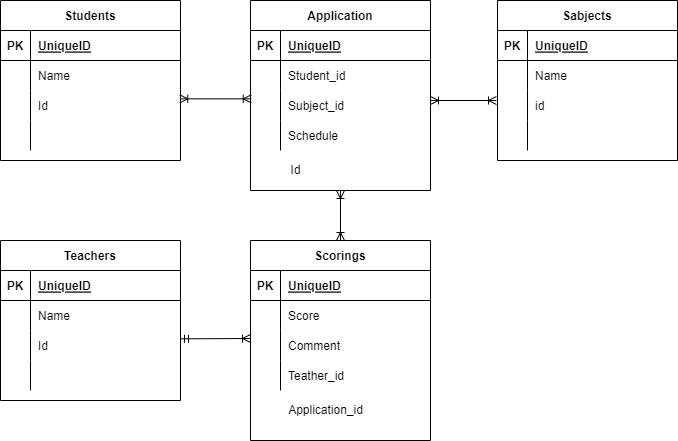

The diagram above was exported from draw.io. Its source (the exported page's mxGraphModel, read from the mxfile embedded in the PNG):
<mxGraphModel dx="162" dy="431" grid="1" gridSize="10" guides="1" tooltips="1" connect="1" arrows="1" fold="1" page="1" pageScale="1" pageWidth="827" pageHeight="1169" math="0" shadow="0">
  <root>
    <mxCell id="0" />
    <mxCell id="1" parent="0" />
    <mxCell id="2" value="Students" style="shape=table;startSize=30;container=1;collapsible=1;childLayout=tableLayout;fixedRows=1;rowLines=0;fontStyle=1;align=center;resizeLast=1;" parent="1" vertex="1">
      <mxGeometry x="150" y="100" width="180" height="160" as="geometry" />
    </mxCell>
    <mxCell id="3" value="" style="shape=partialRectangle;collapsible=0;dropTarget=0;pointerEvents=0;fillColor=none;top=0;left=0;bottom=1;right=0;points=[[0,0.5],[1,0.5]];portConstraint=eastwest;" parent="2" vertex="1">
      <mxGeometry y="30" width="180" height="30" as="geometry" />
    </mxCell>
    <mxCell id="4" value="PK" style="shape=partialRectangle;connectable=0;fillColor=none;top=0;left=0;bottom=0;right=0;fontStyle=1;overflow=hidden;" parent="3" vertex="1">
      <mxGeometry width="30" height="30" as="geometry">
        <mxRectangle width="30" height="30" as="alternateBounds" />
      </mxGeometry>
    </mxCell>
    <mxCell id="5" value="UniqueID" style="shape=partialRectangle;connectable=0;fillColor=none;top=0;left=0;bottom=0;right=0;align=left;spacingLeft=6;fontStyle=5;overflow=hidden;" parent="3" vertex="1">
      <mxGeometry x="30" width="150" height="30" as="geometry">
        <mxRectangle width="150" height="30" as="alternateBounds" />
      </mxGeometry>
    </mxCell>
    <mxCell id="6" value="" style="shape=partialRectangle;collapsible=0;dropTarget=0;pointerEvents=0;fillColor=none;top=0;left=0;bottom=0;right=0;points=[[0,0.5],[1,0.5]];portConstraint=eastwest;" parent="2" vertex="1">
      <mxGeometry y="60" width="180" height="30" as="geometry" />
    </mxCell>
    <mxCell id="7" value="" style="shape=partialRectangle;connectable=0;fillColor=none;top=0;left=0;bottom=0;right=0;editable=1;overflow=hidden;" parent="6" vertex="1">
      <mxGeometry width="30" height="30" as="geometry">
        <mxRectangle width="30" height="30" as="alternateBounds" />
      </mxGeometry>
    </mxCell>
    <mxCell id="8" value="Name" style="shape=partialRectangle;connectable=0;fillColor=none;top=0;left=0;bottom=0;right=0;align=left;spacingLeft=6;overflow=hidden;" parent="6" vertex="1">
      <mxGeometry x="30" width="150" height="30" as="geometry">
        <mxRectangle width="150" height="30" as="alternateBounds" />
      </mxGeometry>
    </mxCell>
    <mxCell id="9" value="" style="shape=partialRectangle;collapsible=0;dropTarget=0;pointerEvents=0;fillColor=none;top=0;left=0;bottom=0;right=0;points=[[0,0.5],[1,0.5]];portConstraint=eastwest;" parent="2" vertex="1">
      <mxGeometry y="90" width="180" height="30" as="geometry" />
    </mxCell>
    <mxCell id="10" value="" style="shape=partialRectangle;connectable=0;fillColor=none;top=0;left=0;bottom=0;right=0;editable=1;overflow=hidden;" parent="9" vertex="1">
      <mxGeometry width="30" height="30" as="geometry">
        <mxRectangle width="30" height="30" as="alternateBounds" />
      </mxGeometry>
    </mxCell>
    <mxCell id="11" value="Id" style="shape=partialRectangle;connectable=0;fillColor=none;top=0;left=0;bottom=0;right=0;align=left;spacingLeft=6;overflow=hidden;" parent="9" vertex="1">
      <mxGeometry x="30" width="150" height="30" as="geometry">
        <mxRectangle width="150" height="30" as="alternateBounds" />
      </mxGeometry>
    </mxCell>
    <mxCell id="12" value="" style="shape=partialRectangle;collapsible=0;dropTarget=0;pointerEvents=0;fillColor=none;top=0;left=0;bottom=0;right=0;points=[[0,0.5],[1,0.5]];portConstraint=eastwest;" parent="2" vertex="1">
      <mxGeometry y="120" width="180" height="30" as="geometry" />
    </mxCell>
    <mxCell id="13" value="" style="shape=partialRectangle;connectable=0;fillColor=none;top=0;left=0;bottom=0;right=0;editable=1;overflow=hidden;" parent="12" vertex="1">
      <mxGeometry width="30" height="30" as="geometry">
        <mxRectangle width="30" height="30" as="alternateBounds" />
      </mxGeometry>
    </mxCell>
    <mxCell id="14" value="" style="shape=partialRectangle;connectable=0;fillColor=none;top=0;left=0;bottom=0;right=0;align=left;spacingLeft=6;overflow=hidden;" parent="12" vertex="1">
      <mxGeometry x="30" width="150" height="30" as="geometry">
        <mxRectangle width="150" height="30" as="alternateBounds" />
      </mxGeometry>
    </mxCell>
    <mxCell id="15" value="Sabjects" style="shape=table;startSize=30;container=1;collapsible=1;childLayout=tableLayout;fixedRows=1;rowLines=0;fontStyle=1;align=center;resizeLast=1;" parent="1" vertex="1">
      <mxGeometry x="647" y="100" width="180" height="160" as="geometry" />
    </mxCell>
    <mxCell id="16" value="" style="shape=partialRectangle;collapsible=0;dropTarget=0;pointerEvents=0;fillColor=none;top=0;left=0;bottom=1;right=0;points=[[0,0.5],[1,0.5]];portConstraint=eastwest;" parent="15" vertex="1">
      <mxGeometry y="30" width="180" height="30" as="geometry" />
    </mxCell>
    <mxCell id="17" value="PK" style="shape=partialRectangle;connectable=0;fillColor=none;top=0;left=0;bottom=0;right=0;fontStyle=1;overflow=hidden;" parent="16" vertex="1">
      <mxGeometry width="30" height="30" as="geometry">
        <mxRectangle width="30" height="30" as="alternateBounds" />
      </mxGeometry>
    </mxCell>
    <mxCell id="18" value="UniqueID" style="shape=partialRectangle;connectable=0;fillColor=none;top=0;left=0;bottom=0;right=0;align=left;spacingLeft=6;fontStyle=5;overflow=hidden;" parent="16" vertex="1">
      <mxGeometry x="30" width="150" height="30" as="geometry">
        <mxRectangle width="150" height="30" as="alternateBounds" />
      </mxGeometry>
    </mxCell>
    <mxCell id="19" value="" style="shape=partialRectangle;collapsible=0;dropTarget=0;pointerEvents=0;fillColor=none;top=0;left=0;bottom=0;right=0;points=[[0,0.5],[1,0.5]];portConstraint=eastwest;" parent="15" vertex="1">
      <mxGeometry y="60" width="180" height="30" as="geometry" />
    </mxCell>
    <mxCell id="20" value="" style="shape=partialRectangle;connectable=0;fillColor=none;top=0;left=0;bottom=0;right=0;editable=1;overflow=hidden;" parent="19" vertex="1">
      <mxGeometry width="30" height="30" as="geometry">
        <mxRectangle width="30" height="30" as="alternateBounds" />
      </mxGeometry>
    </mxCell>
    <mxCell id="21" value="Name" style="shape=partialRectangle;connectable=0;fillColor=none;top=0;left=0;bottom=0;right=0;align=left;spacingLeft=6;overflow=hidden;" parent="19" vertex="1">
      <mxGeometry x="30" width="150" height="30" as="geometry">
        <mxRectangle width="150" height="30" as="alternateBounds" />
      </mxGeometry>
    </mxCell>
    <mxCell id="22" value="" style="shape=partialRectangle;collapsible=0;dropTarget=0;pointerEvents=0;fillColor=none;top=0;left=0;bottom=0;right=0;points=[[0,0.5],[1,0.5]];portConstraint=eastwest;" parent="15" vertex="1">
      <mxGeometry y="90" width="180" height="30" as="geometry" />
    </mxCell>
    <mxCell id="23" value="" style="shape=partialRectangle;connectable=0;fillColor=none;top=0;left=0;bottom=0;right=0;editable=1;overflow=hidden;" parent="22" vertex="1">
      <mxGeometry width="30" height="30" as="geometry">
        <mxRectangle width="30" height="30" as="alternateBounds" />
      </mxGeometry>
    </mxCell>
    <mxCell id="24" value="id" style="shape=partialRectangle;connectable=0;fillColor=none;top=0;left=0;bottom=0;right=0;align=left;spacingLeft=6;overflow=hidden;" parent="22" vertex="1">
      <mxGeometry x="30" width="150" height="30" as="geometry">
        <mxRectangle width="150" height="30" as="alternateBounds" />
      </mxGeometry>
    </mxCell>
    <mxCell id="25" value="" style="shape=partialRectangle;collapsible=0;dropTarget=0;pointerEvents=0;fillColor=none;top=0;left=0;bottom=0;right=0;points=[[0,0.5],[1,0.5]];portConstraint=eastwest;" parent="15" vertex="1">
      <mxGeometry y="120" width="180" height="30" as="geometry" />
    </mxCell>
    <mxCell id="26" value="" style="shape=partialRectangle;connectable=0;fillColor=none;top=0;left=0;bottom=0;right=0;editable=1;overflow=hidden;" parent="25" vertex="1">
      <mxGeometry width="30" height="30" as="geometry">
        <mxRectangle width="30" height="30" as="alternateBounds" />
      </mxGeometry>
    </mxCell>
    <mxCell id="27" value="" style="shape=partialRectangle;connectable=0;fillColor=none;top=0;left=0;bottom=0;right=0;align=left;spacingLeft=6;overflow=hidden;" parent="25" vertex="1">
      <mxGeometry x="30" width="150" height="30" as="geometry">
        <mxRectangle width="150" height="30" as="alternateBounds" />
      </mxGeometry>
    </mxCell>
    <mxCell id="28" value="Teachers" style="shape=table;startSize=30;container=1;collapsible=1;childLayout=tableLayout;fixedRows=1;rowLines=0;fontStyle=1;align=center;resizeLast=1;" parent="1" vertex="1">
      <mxGeometry x="150" y="340" width="180" height="160" as="geometry" />
    </mxCell>
    <mxCell id="29" value="" style="shape=partialRectangle;collapsible=0;dropTarget=0;pointerEvents=0;fillColor=none;top=0;left=0;bottom=1;right=0;points=[[0,0.5],[1,0.5]];portConstraint=eastwest;" parent="28" vertex="1">
      <mxGeometry y="30" width="180" height="30" as="geometry" />
    </mxCell>
    <mxCell id="30" value="PK" style="shape=partialRectangle;connectable=0;fillColor=none;top=0;left=0;bottom=0;right=0;fontStyle=1;overflow=hidden;" parent="29" vertex="1">
      <mxGeometry width="30" height="30" as="geometry">
        <mxRectangle width="30" height="30" as="alternateBounds" />
      </mxGeometry>
    </mxCell>
    <mxCell id="31" value="UniqueID" style="shape=partialRectangle;connectable=0;fillColor=none;top=0;left=0;bottom=0;right=0;align=left;spacingLeft=6;fontStyle=5;overflow=hidden;" parent="29" vertex="1">
      <mxGeometry x="30" width="150" height="30" as="geometry">
        <mxRectangle width="150" height="30" as="alternateBounds" />
      </mxGeometry>
    </mxCell>
    <mxCell id="32" value="" style="shape=partialRectangle;collapsible=0;dropTarget=0;pointerEvents=0;fillColor=none;top=0;left=0;bottom=0;right=0;points=[[0,0.5],[1,0.5]];portConstraint=eastwest;" parent="28" vertex="1">
      <mxGeometry y="60" width="180" height="30" as="geometry" />
    </mxCell>
    <mxCell id="33" value="" style="shape=partialRectangle;connectable=0;fillColor=none;top=0;left=0;bottom=0;right=0;editable=1;overflow=hidden;" parent="32" vertex="1">
      <mxGeometry width="30" height="30" as="geometry">
        <mxRectangle width="30" height="30" as="alternateBounds" />
      </mxGeometry>
    </mxCell>
    <mxCell id="34" value="Name" style="shape=partialRectangle;connectable=0;fillColor=none;top=0;left=0;bottom=0;right=0;align=left;spacingLeft=6;overflow=hidden;" parent="32" vertex="1">
      <mxGeometry x="30" width="150" height="30" as="geometry">
        <mxRectangle width="150" height="30" as="alternateBounds" />
      </mxGeometry>
    </mxCell>
    <mxCell id="35" value="" style="shape=partialRectangle;collapsible=0;dropTarget=0;pointerEvents=0;fillColor=none;top=0;left=0;bottom=0;right=0;points=[[0,0.5],[1,0.5]];portConstraint=eastwest;" parent="28" vertex="1">
      <mxGeometry y="90" width="180" height="30" as="geometry" />
    </mxCell>
    <mxCell id="36" value="" style="shape=partialRectangle;connectable=0;fillColor=none;top=0;left=0;bottom=0;right=0;editable=1;overflow=hidden;" parent="35" vertex="1">
      <mxGeometry width="30" height="30" as="geometry">
        <mxRectangle width="30" height="30" as="alternateBounds" />
      </mxGeometry>
    </mxCell>
    <mxCell id="37" value="Id" style="shape=partialRectangle;connectable=0;fillColor=none;top=0;left=0;bottom=0;right=0;align=left;spacingLeft=6;overflow=hidden;" parent="35" vertex="1">
      <mxGeometry x="30" width="150" height="30" as="geometry">
        <mxRectangle width="150" height="30" as="alternateBounds" />
      </mxGeometry>
    </mxCell>
    <mxCell id="38" value="" style="shape=partialRectangle;collapsible=0;dropTarget=0;pointerEvents=0;fillColor=none;top=0;left=0;bottom=0;right=0;points=[[0,0.5],[1,0.5]];portConstraint=eastwest;" parent="28" vertex="1">
      <mxGeometry y="120" width="180" height="30" as="geometry" />
    </mxCell>
    <mxCell id="39" value="" style="shape=partialRectangle;connectable=0;fillColor=none;top=0;left=0;bottom=0;right=0;editable=1;overflow=hidden;" parent="38" vertex="1">
      <mxGeometry width="30" height="30" as="geometry">
        <mxRectangle width="30" height="30" as="alternateBounds" />
      </mxGeometry>
    </mxCell>
    <mxCell id="40" value="" style="shape=partialRectangle;connectable=0;fillColor=none;top=0;left=0;bottom=0;right=0;align=left;spacingLeft=6;overflow=hidden;" parent="38" vertex="1">
      <mxGeometry x="30" width="150" height="30" as="geometry">
        <mxRectangle width="150" height="30" as="alternateBounds" />
      </mxGeometry>
    </mxCell>
    <mxCell id="54" value="Scorings" style="shape=table;startSize=30;container=1;collapsible=1;childLayout=tableLayout;fixedRows=1;rowLines=0;fontStyle=1;align=center;resizeLast=1;" parent="1" vertex="1">
      <mxGeometry x="400" y="340" width="180" height="200" as="geometry" />
    </mxCell>
    <mxCell id="55" value="" style="shape=partialRectangle;collapsible=0;dropTarget=0;pointerEvents=0;fillColor=none;top=0;left=0;bottom=1;right=0;points=[[0,0.5],[1,0.5]];portConstraint=eastwest;" parent="54" vertex="1">
      <mxGeometry y="30" width="180" height="30" as="geometry" />
    </mxCell>
    <mxCell id="56" value="PK" style="shape=partialRectangle;connectable=0;fillColor=none;top=0;left=0;bottom=0;right=0;fontStyle=1;overflow=hidden;" parent="55" vertex="1">
      <mxGeometry width="30" height="30" as="geometry">
        <mxRectangle width="30" height="30" as="alternateBounds" />
      </mxGeometry>
    </mxCell>
    <mxCell id="57" value="UniqueID" style="shape=partialRectangle;connectable=0;fillColor=none;top=0;left=0;bottom=0;right=0;align=left;spacingLeft=6;fontStyle=5;overflow=hidden;" parent="55" vertex="1">
      <mxGeometry x="30" width="150" height="30" as="geometry">
        <mxRectangle width="150" height="30" as="alternateBounds" />
      </mxGeometry>
    </mxCell>
    <mxCell id="58" value="" style="shape=partialRectangle;collapsible=0;dropTarget=0;pointerEvents=0;fillColor=none;top=0;left=0;bottom=0;right=0;points=[[0,0.5],[1,0.5]];portConstraint=eastwest;" parent="54" vertex="1">
      <mxGeometry y="60" width="180" height="30" as="geometry" />
    </mxCell>
    <mxCell id="59" value="" style="shape=partialRectangle;connectable=0;fillColor=none;top=0;left=0;bottom=0;right=0;editable=1;overflow=hidden;" parent="58" vertex="1">
      <mxGeometry width="30" height="30" as="geometry">
        <mxRectangle width="30" height="30" as="alternateBounds" />
      </mxGeometry>
    </mxCell>
    <mxCell id="60" value="Score" style="shape=partialRectangle;connectable=0;fillColor=none;top=0;left=0;bottom=0;right=0;align=left;spacingLeft=6;overflow=hidden;" parent="58" vertex="1">
      <mxGeometry x="30" width="150" height="30" as="geometry">
        <mxRectangle width="150" height="30" as="alternateBounds" />
      </mxGeometry>
    </mxCell>
    <mxCell id="61" value="" style="shape=partialRectangle;collapsible=0;dropTarget=0;pointerEvents=0;fillColor=none;top=0;left=0;bottom=0;right=0;points=[[0,0.5],[1,0.5]];portConstraint=eastwest;" parent="54" vertex="1">
      <mxGeometry y="90" width="180" height="30" as="geometry" />
    </mxCell>
    <mxCell id="62" value="" style="shape=partialRectangle;connectable=0;fillColor=none;top=0;left=0;bottom=0;right=0;editable=1;overflow=hidden;" parent="61" vertex="1">
      <mxGeometry width="30" height="30" as="geometry">
        <mxRectangle width="30" height="30" as="alternateBounds" />
      </mxGeometry>
    </mxCell>
    <mxCell id="63" value="Comment" style="shape=partialRectangle;connectable=0;fillColor=none;top=0;left=0;bottom=0;right=0;align=left;spacingLeft=6;overflow=hidden;" parent="61" vertex="1">
      <mxGeometry x="30" width="150" height="30" as="geometry">
        <mxRectangle width="150" height="30" as="alternateBounds" />
      </mxGeometry>
    </mxCell>
    <mxCell id="64" value="" style="shape=partialRectangle;collapsible=0;dropTarget=0;pointerEvents=0;fillColor=none;top=0;left=0;bottom=0;right=0;points=[[0,0.5],[1,0.5]];portConstraint=eastwest;" parent="54" vertex="1">
      <mxGeometry y="120" width="180" height="30" as="geometry" />
    </mxCell>
    <mxCell id="65" value="" style="shape=partialRectangle;connectable=0;fillColor=none;top=0;left=0;bottom=0;right=0;editable=1;overflow=hidden;" parent="64" vertex="1">
      <mxGeometry width="30" height="30" as="geometry">
        <mxRectangle width="30" height="30" as="alternateBounds" />
      </mxGeometry>
    </mxCell>
    <mxCell id="66" value="Teather_id" style="shape=partialRectangle;connectable=0;fillColor=none;top=0;left=0;bottom=0;right=0;align=left;spacingLeft=6;overflow=hidden;" parent="64" vertex="1">
      <mxGeometry x="30" width="150" height="30" as="geometry">
        <mxRectangle width="150" height="30" as="alternateBounds" />
      </mxGeometry>
    </mxCell>
    <mxCell id="67" value="" style="endArrow=ERoneToMany;html=1;exitX=0.996;exitY=0.278;exitDx=0;exitDy=0;exitPerimeter=0;startArrow=ERoneToMany;startFill=0;endFill=0;entryX=0.004;entryY=0.278;entryDx=0;entryDy=0;entryPerimeter=0;" parent="1" source="9" target="83" edge="1">
      <mxGeometry width="50" height="50" relative="1" as="geometry">
        <mxPoint x="350" y="210" as="sourcePoint" />
        <mxPoint x="410" y="200" as="targetPoint" />
      </mxGeometry>
    </mxCell>
    <mxCell id="68" value="" style="endArrow=ERoneToMany;html=1;exitX=1;exitY=0.278;exitDx=0;exitDy=0;exitPerimeter=0;endFill=0;startArrow=ERmandOne;startFill=0;" parent="1" source="35" edge="1">
      <mxGeometry width="50" height="50" relative="1" as="geometry">
        <mxPoint x="340" y="470" as="sourcePoint" />
        <mxPoint x="400" y="438" as="targetPoint" />
      </mxGeometry>
    </mxCell>
    <mxCell id="70" value="" style="endArrow=ERoneToMany;html=1;endFill=0;startArrow=ERoneToMany;startFill=0;" parent="1" edge="1">
      <mxGeometry width="50" height="50" relative="1" as="geometry">
        <mxPoint x="580" y="200" as="sourcePoint" />
        <mxPoint x="646" y="200" as="targetPoint" />
      </mxGeometry>
    </mxCell>
    <mxCell id="71" value="" style="endArrow=ERoneToMany;html=1;endFill=0;startArrow=ERoneToMany;startFill=0;entryX=0.5;entryY=1;entryDx=0;entryDy=0;exitX=0.5;exitY=0;exitDx=0;exitDy=0;" parent="1" source="54" edge="1" target="76">
      <mxGeometry width="50" height="50" relative="1" as="geometry">
        <mxPoint x="490" y="330" as="sourcePoint" />
        <mxPoint x="568" y="230" as="targetPoint" />
      </mxGeometry>
    </mxCell>
    <mxCell id="76" value="Application" style="shape=table;startSize=30;container=1;collapsible=1;childLayout=tableLayout;fixedRows=1;rowLines=0;fontStyle=1;align=center;resizeLast=1;" vertex="1" parent="1">
      <mxGeometry x="400" y="100" width="180" height="190" as="geometry" />
    </mxCell>
    <mxCell id="77" value="" style="shape=partialRectangle;collapsible=0;dropTarget=0;pointerEvents=0;fillColor=none;top=0;left=0;bottom=1;right=0;points=[[0,0.5],[1,0.5]];portConstraint=eastwest;" vertex="1" parent="76">
      <mxGeometry y="30" width="180" height="30" as="geometry" />
    </mxCell>
    <mxCell id="78" value="PK" style="shape=partialRectangle;connectable=0;fillColor=none;top=0;left=0;bottom=0;right=0;fontStyle=1;overflow=hidden;" vertex="1" parent="77">
      <mxGeometry width="30" height="30" as="geometry">
        <mxRectangle width="30" height="30" as="alternateBounds" />
      </mxGeometry>
    </mxCell>
    <mxCell id="79" value="UniqueID" style="shape=partialRectangle;connectable=0;fillColor=none;top=0;left=0;bottom=0;right=0;align=left;spacingLeft=6;fontStyle=5;overflow=hidden;" vertex="1" parent="77">
      <mxGeometry x="30" width="150" height="30" as="geometry">
        <mxRectangle width="150" height="30" as="alternateBounds" />
      </mxGeometry>
    </mxCell>
    <mxCell id="80" value="" style="shape=partialRectangle;collapsible=0;dropTarget=0;pointerEvents=0;fillColor=none;top=0;left=0;bottom=0;right=0;points=[[0,0.5],[1,0.5]];portConstraint=eastwest;" vertex="1" parent="76">
      <mxGeometry y="60" width="180" height="30" as="geometry" />
    </mxCell>
    <mxCell id="81" value="" style="shape=partialRectangle;connectable=0;fillColor=none;top=0;left=0;bottom=0;right=0;editable=1;overflow=hidden;" vertex="1" parent="80">
      <mxGeometry width="30" height="30" as="geometry">
        <mxRectangle width="30" height="30" as="alternateBounds" />
      </mxGeometry>
    </mxCell>
    <mxCell id="82" value="Student_id" style="shape=partialRectangle;connectable=0;fillColor=none;top=0;left=0;bottom=0;right=0;align=left;spacingLeft=6;overflow=hidden;" vertex="1" parent="80">
      <mxGeometry x="30" width="150" height="30" as="geometry">
        <mxRectangle width="150" height="30" as="alternateBounds" />
      </mxGeometry>
    </mxCell>
    <mxCell id="83" value="" style="shape=partialRectangle;collapsible=0;dropTarget=0;pointerEvents=0;fillColor=none;top=0;left=0;bottom=0;right=0;points=[[0,0.5],[1,0.5]];portConstraint=eastwest;" vertex="1" parent="76">
      <mxGeometry y="90" width="180" height="30" as="geometry" />
    </mxCell>
    <mxCell id="84" value="" style="shape=partialRectangle;connectable=0;fillColor=none;top=0;left=0;bottom=0;right=0;editable=1;overflow=hidden;" vertex="1" parent="83">
      <mxGeometry width="30" height="30" as="geometry">
        <mxRectangle width="30" height="30" as="alternateBounds" />
      </mxGeometry>
    </mxCell>
    <mxCell id="85" value="Subject_id" style="shape=partialRectangle;connectable=0;fillColor=none;top=0;left=0;bottom=0;right=0;align=left;spacingLeft=6;overflow=hidden;" vertex="1" parent="83">
      <mxGeometry x="30" width="150" height="30" as="geometry">
        <mxRectangle width="150" height="30" as="alternateBounds" />
      </mxGeometry>
    </mxCell>
    <mxCell id="86" value="" style="shape=partialRectangle;collapsible=0;dropTarget=0;pointerEvents=0;fillColor=none;top=0;left=0;bottom=0;right=0;points=[[0,0.5],[1,0.5]];portConstraint=eastwest;" vertex="1" parent="76">
      <mxGeometry y="120" width="180" height="30" as="geometry" />
    </mxCell>
    <mxCell id="87" value="" style="shape=partialRectangle;connectable=0;fillColor=none;top=0;left=0;bottom=0;right=0;editable=1;overflow=hidden;" vertex="1" parent="86">
      <mxGeometry width="30" height="30" as="geometry">
        <mxRectangle width="30" height="30" as="alternateBounds" />
      </mxGeometry>
    </mxCell>
    <mxCell id="88" value="Schedule" style="shape=partialRectangle;connectable=0;fillColor=none;top=0;left=0;bottom=0;right=0;align=left;spacingLeft=6;overflow=hidden;" vertex="1" parent="86">
      <mxGeometry x="30" width="150" height="30" as="geometry">
        <mxRectangle width="150" height="30" as="alternateBounds" />
      </mxGeometry>
    </mxCell>
    <mxCell id="91" value="Application_id" style="text;html=1;align=center;verticalAlign=middle;resizable=0;points=[];autosize=1;strokeColor=none;fillColor=none;" vertex="1" parent="1">
      <mxGeometry x="430" y="500" width="90" height="20" as="geometry" />
    </mxCell>
    <mxCell id="93" value="Id" style="text;html=1;align=center;verticalAlign=middle;resizable=0;points=[];autosize=1;strokeColor=none;fillColor=none;" vertex="1" parent="1">
      <mxGeometry x="430" y="260" width="30" height="20" as="geometry" />
    </mxCell>
  </root>
</mxGraphModel>